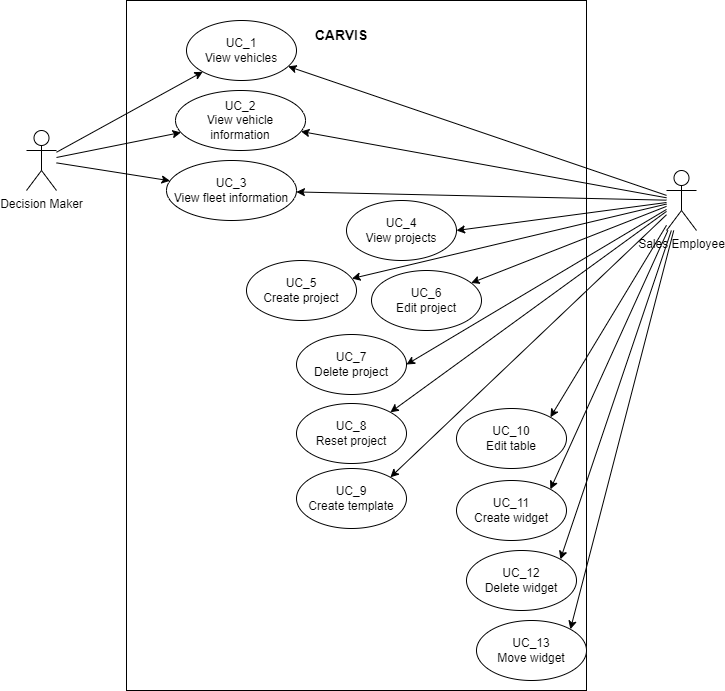

The diagram above was exported from draw.io. Its source (the exported page's mxGraphModel, read from the mxfile embedded in the PNG):
<mxGraphModel dx="1434" dy="764" grid="1" gridSize="10" guides="1" tooltips="1" connect="1" arrows="1" fold="1" page="1" pageScale="1" pageWidth="827" pageHeight="1169" math="0" shadow="0">
  <root>
    <mxCell id="0" />
    <mxCell id="1" parent="0" />
    <mxCell id="cC9XrEqcMmpLovkQWTkA-1" value="" style="whiteSpace=wrap;html=1;" parent="1" vertex="1">
      <mxGeometry x="180" y="50" width="460" height="690" as="geometry" />
    </mxCell>
    <mxCell id="cC9XrEqcMmpLovkQWTkA-22" style="rounded=0;orthogonalLoop=1;jettySize=auto;html=1;" parent="1" source="cC9XrEqcMmpLovkQWTkA-3" target="cC9XrEqcMmpLovkQWTkA-15" edge="1">
      <mxGeometry relative="1" as="geometry" />
    </mxCell>
    <mxCell id="cC9XrEqcMmpLovkQWTkA-23" style="rounded=0;orthogonalLoop=1;jettySize=auto;html=1;" parent="1" source="cC9XrEqcMmpLovkQWTkA-3" target="cC9XrEqcMmpLovkQWTkA-16" edge="1">
      <mxGeometry relative="1" as="geometry" />
    </mxCell>
    <mxCell id="cC9XrEqcMmpLovkQWTkA-48" style="edgeStyle=none;rounded=0;orthogonalLoop=1;jettySize=auto;html=1;" parent="1" source="cC9XrEqcMmpLovkQWTkA-3" target="cC9XrEqcMmpLovkQWTkA-46" edge="1">
      <mxGeometry relative="1" as="geometry" />
    </mxCell>
    <mxCell id="bFHwhWwa_7UvHz5jLTvP-11" style="rounded=0;orthogonalLoop=1;jettySize=auto;html=1;entryX=1;entryY=0.5;entryDx=0;entryDy=0;" edge="1" parent="1" source="cC9XrEqcMmpLovkQWTkA-3" target="bFHwhWwa_7UvHz5jLTvP-6">
      <mxGeometry relative="1" as="geometry" />
    </mxCell>
    <mxCell id="bFHwhWwa_7UvHz5jLTvP-12" style="edgeStyle=none;rounded=0;orthogonalLoop=1;jettySize=auto;html=1;" edge="1" parent="1" source="cC9XrEqcMmpLovkQWTkA-3" target="cC9XrEqcMmpLovkQWTkA-26">
      <mxGeometry relative="1" as="geometry" />
    </mxCell>
    <mxCell id="bFHwhWwa_7UvHz5jLTvP-13" style="edgeStyle=none;rounded=0;orthogonalLoop=1;jettySize=auto;html=1;" edge="1" parent="1" source="cC9XrEqcMmpLovkQWTkA-3" target="bFHwhWwa_7UvHz5jLTvP-8">
      <mxGeometry relative="1" as="geometry" />
    </mxCell>
    <mxCell id="bFHwhWwa_7UvHz5jLTvP-14" style="edgeStyle=none;rounded=0;orthogonalLoop=1;jettySize=auto;html=1;entryX=1;entryY=0;entryDx=0;entryDy=0;" edge="1" parent="1" source="cC9XrEqcMmpLovkQWTkA-3" target="cC9XrEqcMmpLovkQWTkA-28">
      <mxGeometry relative="1" as="geometry" />
    </mxCell>
    <mxCell id="bFHwhWwa_7UvHz5jLTvP-15" style="edgeStyle=none;rounded=0;orthogonalLoop=1;jettySize=auto;html=1;entryX=1;entryY=0;entryDx=0;entryDy=0;" edge="1" parent="1" source="cC9XrEqcMmpLovkQWTkA-3" target="cC9XrEqcMmpLovkQWTkA-34">
      <mxGeometry relative="1" as="geometry" />
    </mxCell>
    <mxCell id="bFHwhWwa_7UvHz5jLTvP-16" style="edgeStyle=none;rounded=0;orthogonalLoop=1;jettySize=auto;html=1;entryX=1;entryY=0;entryDx=0;entryDy=0;" edge="1" parent="1" source="cC9XrEqcMmpLovkQWTkA-3" target="cC9XrEqcMmpLovkQWTkA-29">
      <mxGeometry relative="1" as="geometry" />
    </mxCell>
    <mxCell id="bFHwhWwa_7UvHz5jLTvP-17" style="edgeStyle=none;rounded=0;orthogonalLoop=1;jettySize=auto;html=1;entryX=1;entryY=0;entryDx=0;entryDy=0;" edge="1" parent="1" source="cC9XrEqcMmpLovkQWTkA-3" target="cC9XrEqcMmpLovkQWTkA-30">
      <mxGeometry relative="1" as="geometry" />
    </mxCell>
    <mxCell id="bFHwhWwa_7UvHz5jLTvP-18" style="edgeStyle=none;rounded=0;orthogonalLoop=1;jettySize=auto;html=1;entryX=1;entryY=0.5;entryDx=0;entryDy=0;" edge="1" parent="1" source="cC9XrEqcMmpLovkQWTkA-3" target="bFHwhWwa_7UvHz5jLTvP-5">
      <mxGeometry relative="1" as="geometry" />
    </mxCell>
    <mxCell id="bFHwhWwa_7UvHz5jLTvP-19" style="edgeStyle=none;rounded=0;orthogonalLoop=1;jettySize=auto;html=1;entryX=1;entryY=0;entryDx=0;entryDy=0;" edge="1" parent="1" source="cC9XrEqcMmpLovkQWTkA-3" target="bFHwhWwa_7UvHz5jLTvP-9">
      <mxGeometry relative="1" as="geometry" />
    </mxCell>
    <mxCell id="bFHwhWwa_7UvHz5jLTvP-20" style="edgeStyle=none;rounded=0;orthogonalLoop=1;jettySize=auto;html=1;entryX=1;entryY=0;entryDx=0;entryDy=0;" edge="1" parent="1" source="cC9XrEqcMmpLovkQWTkA-3" target="cC9XrEqcMmpLovkQWTkA-36">
      <mxGeometry relative="1" as="geometry" />
    </mxCell>
    <mxCell id="cC9XrEqcMmpLovkQWTkA-3" value="Sales Employee" style="shape=umlActor;verticalLabelPosition=bottom;verticalAlign=top;html=1;outlineConnect=0;fillColor=default;" parent="1" vertex="1">
      <mxGeometry x="720" y="220" width="30" height="60" as="geometry" />
    </mxCell>
    <mxCell id="cC9XrEqcMmpLovkQWTkA-24" style="edgeStyle=none;rounded=0;orthogonalLoop=1;jettySize=auto;html=1;" parent="1" source="cC9XrEqcMmpLovkQWTkA-4" target="cC9XrEqcMmpLovkQWTkA-15" edge="1">
      <mxGeometry relative="1" as="geometry" />
    </mxCell>
    <mxCell id="cC9XrEqcMmpLovkQWTkA-25" style="edgeStyle=none;rounded=0;orthogonalLoop=1;jettySize=auto;html=1;" parent="1" source="cC9XrEqcMmpLovkQWTkA-4" target="cC9XrEqcMmpLovkQWTkA-16" edge="1">
      <mxGeometry relative="1" as="geometry" />
    </mxCell>
    <mxCell id="cC9XrEqcMmpLovkQWTkA-47" style="edgeStyle=none;rounded=0;orthogonalLoop=1;jettySize=auto;html=1;" parent="1" source="cC9XrEqcMmpLovkQWTkA-4" target="cC9XrEqcMmpLovkQWTkA-46" edge="1">
      <mxGeometry relative="1" as="geometry" />
    </mxCell>
    <mxCell id="cC9XrEqcMmpLovkQWTkA-4" value="Decision Maker" style="shape=umlActor;verticalLabelPosition=bottom;verticalAlign=top;html=1;outlineConnect=0;" parent="1" vertex="1">
      <mxGeometry x="80" y="180" width="30" height="60" as="geometry" />
    </mxCell>
    <mxCell id="cC9XrEqcMmpLovkQWTkA-15" value="UC_2&lt;br&gt;View vehicle information" style="ellipse;whiteSpace=wrap;html=1;" parent="1" vertex="1">
      <mxGeometry x="229" y="140" width="130" height="60" as="geometry" />
    </mxCell>
    <mxCell id="cC9XrEqcMmpLovkQWTkA-16" value="UC_1&lt;br&gt;View vehicles" style="ellipse;whiteSpace=wrap;html=1;" parent="1" vertex="1">
      <mxGeometry x="240" y="70" width="110" height="60" as="geometry" />
    </mxCell>
    <mxCell id="cC9XrEqcMmpLovkQWTkA-26" value="UC_6&lt;br&gt;Edit project" style="ellipse;whiteSpace=wrap;html=1;" parent="1" vertex="1">
      <mxGeometry x="425" y="320" width="110" height="60" as="geometry" />
    </mxCell>
    <mxCell id="cC9XrEqcMmpLovkQWTkA-28" value="UC_10&lt;br&gt;Edit table" style="ellipse;whiteSpace=wrap;html=1;" parent="1" vertex="1">
      <mxGeometry x="510" y="458" width="110" height="60" as="geometry" />
    </mxCell>
    <mxCell id="cC9XrEqcMmpLovkQWTkA-29" value="UC_12&lt;br&gt;Delete widget" style="ellipse;whiteSpace=wrap;html=1;" parent="1" vertex="1">
      <mxGeometry x="520" y="600" width="110" height="60" as="geometry" />
    </mxCell>
    <mxCell id="cC9XrEqcMmpLovkQWTkA-30" value="UC_13&lt;br&gt;Move widget" style="ellipse;whiteSpace=wrap;html=1;" parent="1" vertex="1">
      <mxGeometry x="530" y="670" width="110" height="60" as="geometry" />
    </mxCell>
    <mxCell id="cC9XrEqcMmpLovkQWTkA-34" value="UC_11&lt;br&gt;Create widget" style="ellipse;whiteSpace=wrap;html=1;" parent="1" vertex="1">
      <mxGeometry x="510" y="530" width="110" height="60" as="geometry" />
    </mxCell>
    <mxCell id="cC9XrEqcMmpLovkQWTkA-36" value="UC_8&lt;br&gt;Reset project" style="ellipse;whiteSpace=wrap;html=1;" parent="1" vertex="1">
      <mxGeometry x="350" y="453" width="110" height="60" as="geometry" />
    </mxCell>
    <mxCell id="cC9XrEqcMmpLovkQWTkA-45" value="&lt;b&gt;&lt;font style=&quot;font-size: 14px;&quot;&gt;CARVIS&lt;/font&gt;&lt;/b&gt;" style="text;html=1;strokeColor=none;fillColor=none;align=center;verticalAlign=middle;whiteSpace=wrap;rounded=0;" parent="1" vertex="1">
      <mxGeometry x="365" y="70" width="60" height="30" as="geometry" />
    </mxCell>
    <mxCell id="cC9XrEqcMmpLovkQWTkA-46" value="UC_3&lt;br&gt;View fleet information" style="ellipse;whiteSpace=wrap;html=1;" parent="1" vertex="1">
      <mxGeometry x="220" y="210" width="130" height="60" as="geometry" />
    </mxCell>
    <mxCell id="bFHwhWwa_7UvHz5jLTvP-5" value="UC_7&lt;br&gt;Delete project" style="ellipse;whiteSpace=wrap;html=1;" vertex="1" parent="1">
      <mxGeometry x="350" y="384" width="110" height="60" as="geometry" />
    </mxCell>
    <mxCell id="bFHwhWwa_7UvHz5jLTvP-6" value="UC_4&lt;br&gt;View projects" style="ellipse;whiteSpace=wrap;html=1;" vertex="1" parent="1">
      <mxGeometry x="400" y="250" width="110" height="60" as="geometry" />
    </mxCell>
    <mxCell id="bFHwhWwa_7UvHz5jLTvP-8" value="UC_5&lt;br&gt;Create project" style="ellipse;whiteSpace=wrap;html=1;" vertex="1" parent="1">
      <mxGeometry x="300" y="310" width="110" height="60" as="geometry" />
    </mxCell>
    <mxCell id="bFHwhWwa_7UvHz5jLTvP-9" value="UC_9&lt;br&gt;Create template" style="ellipse;whiteSpace=wrap;html=1;" vertex="1" parent="1">
      <mxGeometry x="350" y="518" width="110" height="60" as="geometry" />
    </mxCell>
  </root>
</mxGraphModel>